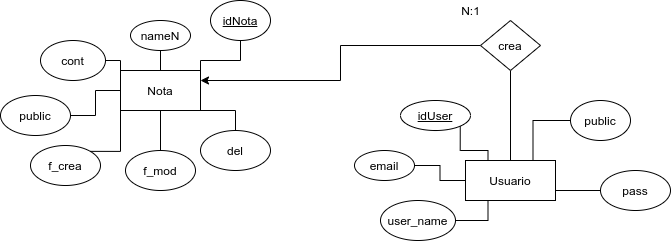

The diagram above was exported from draw.io. Its source (the exported page's mxGraphModel, read from the mxfile embedded in the PNG):
<mxGraphModel dx="526" dy="534" grid="1" gridSize="10" guides="1" tooltips="1" connect="1" arrows="1" fold="1" page="1" pageScale="1" pageWidth="827" pageHeight="1169" math="0" shadow="0">
  <root>
    <mxCell id="0" />
    <mxCell id="1" parent="0" />
    <mxCell id="5Wo8V2h785aiB88IcF0W-1" value="Nota" style="rounded=0;whiteSpace=wrap;html=1;" parent="1" vertex="1">
      <mxGeometry x="180" y="120" width="80" height="40" as="geometry" />
    </mxCell>
    <mxCell id="5Wo8V2h785aiB88IcF0W-2" value="Usuario" style="whiteSpace=wrap;html=1;" parent="1" vertex="1">
      <mxGeometry x="525" y="210" width="90" height="40" as="geometry" />
    </mxCell>
    <mxCell id="5Wo8V2h785aiB88IcF0W-6" style="edgeStyle=orthogonalEdgeStyle;rounded=0;orthogonalLoop=1;jettySize=auto;html=1;exitX=0;exitY=0.5;exitDx=0;exitDy=0;entryX=1;entryY=0.25;entryDx=0;entryDy=0;" parent="1" source="5Wo8V2h785aiB88IcF0W-5" target="5Wo8V2h785aiB88IcF0W-1" edge="1">
      <mxGeometry relative="1" as="geometry" />
    </mxCell>
    <mxCell id="5Wo8V2h785aiB88IcF0W-7" style="edgeStyle=orthogonalEdgeStyle;rounded=0;orthogonalLoop=1;jettySize=auto;html=1;exitX=0.5;exitY=1;exitDx=0;exitDy=0;entryX=0.5;entryY=0;entryDx=0;entryDy=0;endArrow=none;endFill=0;" parent="1" source="5Wo8V2h785aiB88IcF0W-5" target="5Wo8V2h785aiB88IcF0W-2" edge="1">
      <mxGeometry relative="1" as="geometry" />
    </mxCell>
    <mxCell id="5Wo8V2h785aiB88IcF0W-5" value="crea" style="rhombus;whiteSpace=wrap;html=1;" parent="1" vertex="1">
      <mxGeometry x="540" y="70" width="60" height="50" as="geometry" />
    </mxCell>
    <mxCell id="5Wo8V2h785aiB88IcF0W-11" style="edgeStyle=orthogonalEdgeStyle;rounded=0;orthogonalLoop=1;jettySize=auto;html=1;exitX=0.5;exitY=1;exitDx=0;exitDy=0;entryX=1;entryY=0;entryDx=0;entryDy=0;endArrow=none;endFill=0;" parent="1" source="5Wo8V2h785aiB88IcF0W-10" target="5Wo8V2h785aiB88IcF0W-1" edge="1">
      <mxGeometry relative="1" as="geometry" />
    </mxCell>
    <mxCell id="5Wo8V2h785aiB88IcF0W-10" value="&lt;u&gt;idNota&lt;/u&gt;" style="ellipse;whiteSpace=wrap;html=1;" parent="1" vertex="1">
      <mxGeometry x="270" y="50" width="60" height="40" as="geometry" />
    </mxCell>
    <mxCell id="5Wo8V2h785aiB88IcF0W-13" value="N:1" style="text;html=1;align=center;verticalAlign=middle;resizable=0;points=[];autosize=1;strokeColor=none;fillColor=none;" parent="1" vertex="1">
      <mxGeometry x="515" y="50" width="30" height="20" as="geometry" />
    </mxCell>
    <mxCell id="5Wo8V2h785aiB88IcF0W-20" style="edgeStyle=orthogonalEdgeStyle;rounded=0;orthogonalLoop=1;jettySize=auto;html=1;exitX=1;exitY=1;exitDx=0;exitDy=0;entryX=0.25;entryY=0;entryDx=0;entryDy=0;startArrow=none;startFill=0;endArrow=none;endFill=0;" parent="1" source="5Wo8V2h785aiB88IcF0W-15" target="5Wo8V2h785aiB88IcF0W-2" edge="1">
      <mxGeometry relative="1" as="geometry" />
    </mxCell>
    <mxCell id="5Wo8V2h785aiB88IcF0W-15" value="&lt;u&gt;idUser&lt;/u&gt;" style="ellipse;whiteSpace=wrap;html=1;" parent="1" vertex="1">
      <mxGeometry x="460" y="150" width="70" height="30" as="geometry" />
    </mxCell>
    <mxCell id="5Wo8V2h785aiB88IcF0W-22" style="edgeStyle=orthogonalEdgeStyle;rounded=0;orthogonalLoop=1;jettySize=auto;html=1;exitX=1;exitY=0.5;exitDx=0;exitDy=0;entryX=0.25;entryY=1;entryDx=0;entryDy=0;startArrow=none;startFill=0;endArrow=none;endFill=0;" parent="1" source="5Wo8V2h785aiB88IcF0W-16" target="5Wo8V2h785aiB88IcF0W-2" edge="1">
      <mxGeometry relative="1" as="geometry" />
    </mxCell>
    <mxCell id="5Wo8V2h785aiB88IcF0W-16" value="user_name" style="ellipse;whiteSpace=wrap;html=1;" parent="1" vertex="1">
      <mxGeometry x="440" y="250" width="75" height="40" as="geometry" />
    </mxCell>
    <mxCell id="5Wo8V2h785aiB88IcF0W-21" style="edgeStyle=orthogonalEdgeStyle;rounded=0;orthogonalLoop=1;jettySize=auto;html=1;exitX=1;exitY=0.5;exitDx=0;exitDy=0;entryX=0;entryY=0.5;entryDx=0;entryDy=0;startArrow=none;startFill=0;endArrow=none;endFill=0;" parent="1" source="5Wo8V2h785aiB88IcF0W-17" target="5Wo8V2h785aiB88IcF0W-2" edge="1">
      <mxGeometry relative="1" as="geometry" />
    </mxCell>
    <mxCell id="5Wo8V2h785aiB88IcF0W-17" value="email" style="ellipse;whiteSpace=wrap;html=1;" parent="1" vertex="1">
      <mxGeometry x="414" y="200" width="60" height="30" as="geometry" />
    </mxCell>
    <mxCell id="5Wo8V2h785aiB88IcF0W-23" style="edgeStyle=orthogonalEdgeStyle;rounded=0;orthogonalLoop=1;jettySize=auto;html=1;exitX=0;exitY=0.5;exitDx=0;exitDy=0;entryX=1;entryY=0.75;entryDx=0;entryDy=0;startArrow=none;startFill=0;endArrow=none;endFill=0;" parent="1" source="5Wo8V2h785aiB88IcF0W-18" target="5Wo8V2h785aiB88IcF0W-2" edge="1">
      <mxGeometry relative="1" as="geometry" />
    </mxCell>
    <mxCell id="5Wo8V2h785aiB88IcF0W-18" value="pass" style="ellipse;whiteSpace=wrap;html=1;" parent="1" vertex="1">
      <mxGeometry x="660" y="220" width="70" height="40" as="geometry" />
    </mxCell>
    <mxCell id="5Wo8V2h785aiB88IcF0W-24" style="edgeStyle=orthogonalEdgeStyle;rounded=0;orthogonalLoop=1;jettySize=auto;html=1;exitX=0;exitY=0.5;exitDx=0;exitDy=0;entryX=0.75;entryY=0;entryDx=0;entryDy=0;startArrow=none;startFill=0;endArrow=none;endFill=0;" parent="1" source="5Wo8V2h785aiB88IcF0W-19" target="5Wo8V2h785aiB88IcF0W-2" edge="1">
      <mxGeometry relative="1" as="geometry" />
    </mxCell>
    <mxCell id="5Wo8V2h785aiB88IcF0W-19" value="public" style="ellipse;whiteSpace=wrap;html=1;" parent="1" vertex="1">
      <mxGeometry x="630" y="150" width="60" height="40" as="geometry" />
    </mxCell>
    <mxCell id="5Wo8V2h785aiB88IcF0W-36" style="edgeStyle=orthogonalEdgeStyle;rounded=0;orthogonalLoop=1;jettySize=auto;html=1;exitX=0.5;exitY=1;exitDx=0;exitDy=0;entryX=0.5;entryY=0;entryDx=0;entryDy=0;startArrow=none;startFill=0;endArrow=none;endFill=0;" parent="1" source="5Wo8V2h785aiB88IcF0W-35" target="5Wo8V2h785aiB88IcF0W-1" edge="1">
      <mxGeometry relative="1" as="geometry" />
    </mxCell>
    <mxCell id="5Wo8V2h785aiB88IcF0W-35" value="nameN" style="ellipse;whiteSpace=wrap;html=1;" parent="1" vertex="1">
      <mxGeometry x="190" y="70" width="60" height="30" as="geometry" />
    </mxCell>
    <mxCell id="5Wo8V2h785aiB88IcF0W-38" style="edgeStyle=orthogonalEdgeStyle;rounded=0;orthogonalLoop=1;jettySize=auto;html=1;exitX=1;exitY=0.5;exitDx=0;exitDy=0;entryX=0;entryY=0;entryDx=0;entryDy=0;startArrow=none;startFill=0;endArrow=none;endFill=0;" parent="1" source="5Wo8V2h785aiB88IcF0W-37" target="5Wo8V2h785aiB88IcF0W-1" edge="1">
      <mxGeometry relative="1" as="geometry" />
    </mxCell>
    <mxCell id="5Wo8V2h785aiB88IcF0W-37" value="cont" style="ellipse;whiteSpace=wrap;html=1;" parent="1" vertex="1">
      <mxGeometry x="100" y="90" width="65" height="40" as="geometry" />
    </mxCell>
    <mxCell id="5Wo8V2h785aiB88IcF0W-46" style="edgeStyle=orthogonalEdgeStyle;rounded=0;orthogonalLoop=1;jettySize=auto;html=1;exitX=1;exitY=0.5;exitDx=0;exitDy=0;entryX=0;entryY=0.5;entryDx=0;entryDy=0;startArrow=none;startFill=0;endArrow=none;endFill=0;" parent="1" source="5Wo8V2h785aiB88IcF0W-39" target="5Wo8V2h785aiB88IcF0W-1" edge="1">
      <mxGeometry relative="1" as="geometry" />
    </mxCell>
    <mxCell id="5Wo8V2h785aiB88IcF0W-39" value="public" style="ellipse;whiteSpace=wrap;html=1;" parent="1" vertex="1">
      <mxGeometry x="60" y="145" width="70" height="40" as="geometry" />
    </mxCell>
    <mxCell id="5Wo8V2h785aiB88IcF0W-45" style="edgeStyle=orthogonalEdgeStyle;rounded=0;orthogonalLoop=1;jettySize=auto;html=1;exitX=1;exitY=0;exitDx=0;exitDy=0;entryX=0;entryY=1;entryDx=0;entryDy=0;startArrow=none;startFill=0;endArrow=none;endFill=0;" parent="1" source="5Wo8V2h785aiB88IcF0W-40" target="5Wo8V2h785aiB88IcF0W-1" edge="1">
      <mxGeometry relative="1" as="geometry" />
    </mxCell>
    <mxCell id="5Wo8V2h785aiB88IcF0W-40" value="f_crea" style="ellipse;whiteSpace=wrap;html=1;" parent="1" vertex="1">
      <mxGeometry x="90" y="195" width="70" height="40" as="geometry" />
    </mxCell>
    <mxCell id="5Wo8V2h785aiB88IcF0W-44" style="edgeStyle=orthogonalEdgeStyle;rounded=0;orthogonalLoop=1;jettySize=auto;html=1;exitX=0.5;exitY=0;exitDx=0;exitDy=0;entryX=0.5;entryY=1;entryDx=0;entryDy=0;startArrow=none;startFill=0;endArrow=none;endFill=0;" parent="1" source="5Wo8V2h785aiB88IcF0W-41" target="5Wo8V2h785aiB88IcF0W-1" edge="1">
      <mxGeometry relative="1" as="geometry" />
    </mxCell>
    <mxCell id="5Wo8V2h785aiB88IcF0W-41" value="f_mod" style="ellipse;whiteSpace=wrap;html=1;" parent="1" vertex="1">
      <mxGeometry x="185" y="200" width="70" height="40" as="geometry" />
    </mxCell>
    <mxCell id="5Wo8V2h785aiB88IcF0W-43" style="edgeStyle=orthogonalEdgeStyle;rounded=0;orthogonalLoop=1;jettySize=auto;html=1;exitX=0.5;exitY=0;exitDx=0;exitDy=0;entryX=0.75;entryY=1;entryDx=0;entryDy=0;startArrow=none;startFill=0;endArrow=none;endFill=0;" parent="1" source="5Wo8V2h785aiB88IcF0W-42" target="5Wo8V2h785aiB88IcF0W-1" edge="1">
      <mxGeometry relative="1" as="geometry" />
    </mxCell>
    <mxCell id="5Wo8V2h785aiB88IcF0W-42" value="del" style="ellipse;whiteSpace=wrap;html=1;" parent="1" vertex="1">
      <mxGeometry x="260" y="180" width="70" height="40" as="geometry" />
    </mxCell>
  </root>
</mxGraphModel>